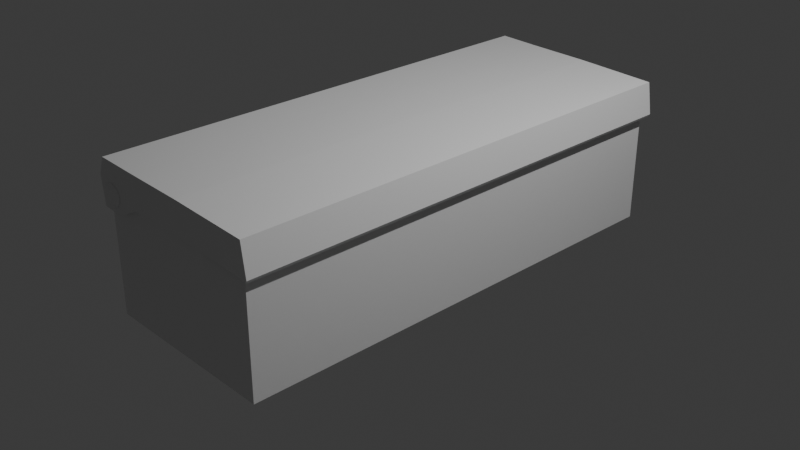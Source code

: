 # Source: garage_assets.blend  (saved by Blender 5.0.119; exported with 4.5.12 LTS)
import bpy
from mathutils import Matrix  # noqa: F401  (used for matrix-valued properties, if any)

bpy.ops.wm.read_factory_settings(use_empty=True)
scene = bpy.context.scene
scene.name = 'Scene'

# ---- collections
col_collection = bpy.data.collections.new('Collection'); scene.collection.children.link(col_collection)

# ---- materials (node trees are filled in below, after node groups)
mat_material = bpy.data.materials.new('Material')
mat_material.alpha_threshold = 0.0
mat_material.use_backface_culling_lightprobe_volume = False
mat_material.roughness = 0.5
mat_material.line_color = (0.0, 0.0, 0.0, 1.0)

# ---- material node trees
mat_material.use_nodes = True; mat_material.node_tree.nodes.clear()
_N = mat_material.node_tree.nodes; _L = mat_material.node_tree.links
n0 = _N.new('ShaderNodeOutputMaterial'); n0.name = 'Material Output'; n0.location = (200, 100)
n1 = _N.new('ShaderNodeBsdfPrincipled'); n1.name = 'Principled BSDF'; n1.location = (-200, 100)
_L.new(n1.outputs[0], n0.inputs[0])
n0.is_active_output = True

# ---- world
world_world = bpy.data.worlds.new('World'); scene.world = world_world
world_world.use_nodes = True; world_world.node_tree.nodes.clear()
_N = world_world.node_tree.nodes; _L = world_world.node_tree.links
n0 = _N.new('ShaderNodeOutputWorld'); n0.name = 'World Output'; n0.location = (200, 100)
n1 = _N.new('ShaderNodeBackground'); n1.name = 'Background'; n1.location = (-200, 100)
n1.inputs[0].default_value = (0.05088, 0.05088, 0.05088, 1.0)
_L.new(n1.outputs[0], n0.inputs[0])
n0.is_active_output = True
world_world.color = (0.05088, 0.05088, 0.05088)
world_world.sun_shadow_jitter_overblur = 0.0

# ---- cameras
cam_camera = bpy.data.cameras.new('Camera')
cam_camera.clip_end = 100.0
cam_camera.ortho_scale = 7.314

# ---- lights
light_light = bpy.data.lights.new('Light', 'POINT')
light_light.energy = 1000.0
light_light.shadow_soft_size = 0.1

# ---- meshes
me_cube = bpy.data.meshes.new('Cube')
me_cube.from_pydata([(1.0, 2.599, 1.0), (1.0, 2.599, -1.0), (-1.0, 2.599, 1.0), (-1.0, 2.599, -1.0), (-1.0, 0.0, -1.0), (1.0, 0.0, 1.0), (-1.0, 0.0, 1.0), (1.0, 0.0, -1.0)], [], [(4, 6, 2, 3), (3, 2, 0, 1), (1, 0, 5, 7), (3, 1, 7, 4)])
_uv = me_cube.uv_layers.new(name='UVMap')
_uv.uv.foreach_set('vector', [0.375, 0.125, 0.625, 0.125, 0.625, 0.25, 0.375, 0.25, 0.375, 0.25, 0.625, 0.25, 0.625, 0.5, 0.375, 0.5, 0.375, 0.5, 0.625, 0.5, 0.625, 0.625, 0.375, 0.625, 0.125, 0.5, 0.375, 0.5, 0.375, 0.625, 0.125, 0.625])
me_cube.materials.append(mat_material)
me_cube.use_mirror_vertex_groups = False
me_cube.update()
me_cube_001 = bpy.data.meshes.new('Cube.001')
me_cube_001.from_pydata([(-0.04131, 2.511, 0.681), (0.1484, 2.511, 0.6602), (0.4363, 2.511, -6.534), (0.7295, 2.511, -5.986), (-0.04131, 0.0001879, 0.681), (0.1484, 0.0001879, 0.6602), (0.4363, 0.0001884, -6.534), (0.7295, 0.0001884, -5.986), (-0.02806, 2.511, -1.337), (-0.305, 2.511, 0.2286), (0.2736, 2.511, -0.7612), (0.4804, 2.511, -3.044), (0.2736, 0.0001879, -0.7612), (0.4804, 0.0001879, -3.044), (-0.2434, 2.511, -0.5595), (0.3768, 2.511, -1.904), (0.3768, 0.0001879, -1.904), (-0.1923, 2.229, -0.1604), (-0.1923, 2.505, -0.1604), (-0.1647, 2.229, -0.3), (-0.1647, 2.505, -0.3), (-0.1195, 2.229, -0.3543), (-0.1195, 2.505, -0.3543), (-0.07408, 2.229, -0.3027), (-0.07408, 2.505, -0.3027), (-0.04576, 2.229, -0.1648), (-0.04576, 2.505, -0.1648), (-0.04537, 2.229, 0.006594), (-0.04537, 2.505, 0.006594), (-0.07304, 2.229, 0.1461), (-0.07304, 2.505, 0.1461), (-0.1182, 2.229, 0.2005), (-0.1182, 2.505, 0.2005), (-0.1636, 2.229, 0.1489), (-0.1636, 2.505, 0.1489), (-0.1919, 2.229, 0.011), (-0.1919, 2.505, 0.011), (-0.1869, 2.513, -0.4081), (-0.2279, 2.513, -0.2009), (-0.1198, 2.513, -0.4887), (-0.05238, 2.513, -0.4121), (-0.01035, 2.513, -0.2075), (-0.00976, 2.513, 0.04706), (-0.05084, 2.513, 0.2542), (-0.1179, 2.513, 0.3349), (-0.1853, 2.513, 0.2583), (-0.2274, 2.513, 0.0536), (-0.162, 2.546, -0.287), (-0.1881, 2.546, -0.1556), (-0.1195, 2.546, -0.3382), (-0.07668, 2.546, -0.2896), (-0.05002, 2.546, -0.1597), (-0.04964, 2.546, 0.001733), (-0.0757, 2.546, 0.1332), (-0.1182, 2.546, 0.1843), (-0.161, 2.546, 0.1357), (-0.1877, 2.546, 0.005878)], [], [(4, 5, 1, 0), (10, 1, 5, 12), (2, 3, 7, 6), (8, 11, 3, 2), (15, 10, 12, 16), (0, 1, 10, 9), (14, 15, 11, 8), (9, 10, 15, 14), (11, 15, 16, 13), (17, 18, 20, 19), (19, 20, 22, 21), (21, 22, 24, 23), (23, 24, 26, 25), (25, 26, 28, 27), (27, 28, 30, 29), (29, 30, 32, 31), (31, 32, 34, 33), (26, 24, 40, 41), (33, 34, 36, 35), (35, 36, 18, 17), (17, 19, 21, 23, 25, 27, 29, 31, 33, 35), (43, 42, 52, 53), (20, 18, 38, 37), (24, 22, 39, 40), (22, 20, 37, 39), (18, 36, 46, 38), (36, 34, 45, 46), (34, 32, 44, 45), (32, 30, 43, 44), (30, 28, 42, 43), (28, 26, 41, 42), (47, 48, 56, 55, 54, 53, 52, 51, 50, 49), (40, 39, 49, 50), (38, 46, 56, 48), (44, 43, 53, 54), (41, 40, 50, 51), (37, 38, 48, 47), (45, 44, 54, 55), (42, 41, 51, 52), (39, 37, 47, 49), (46, 45, 55, 56), (3, 11, 13, 7)])
_uv = me_cube_001.uv_layers.new(name='UVMap')
_uv.uv.foreach_set('vector', [0.375, 0.125, 0.625, 0.125, 0.625, 0.25, 0.375, 0.25, 0.8485, 0.5, 0.875, 0.5, 0.875, 0.625, 0.8485, 0.625, 0.375, 0.5, 0.625, 0.5, 0.625, 0.625, 0.375, 0.625, 0.375, 0.3598, 0.625, 0.3598, 0.625, 0.5, 0.375, 0.5, 0.8068, 0.5, 0.8485, 0.5, 0.8485, 0.625, 0.8068, 0.625, 0.375, 0.25, 0.625, 0.25, 0.625, 0.2765, 0.375, 0.2765, 0.375, 0.3182, 0.625, 0.3182, 0.625, 0.3598, 0.375, 0.3598, 0.375, 0.2765, 0.625, 0.2765, 0.625, 0.3182, 0.375, 0.3182, 0.7652, 0.5, 0.8068, 0.5, 0.8068, 0.625, 0.7652, 0.625, 1.0, 0.5, 1.0, 1.0, 0.9, 1.0, 0.9, 0.5, 0.9, 0.5, 0.9, 1.0, 0.8, 1.0, 0.8, 0.5, 0.8, 0.5, 0.8, 1.0, 0.7, 1.0, 0.7, 0.5, 0.7, 0.5, 0.7, 1.0, 0.6, 1.0, 0.6, 0.5, 0.6, 0.5, 0.6, 1.0, 0.5, 1.0, 0.5, 0.5, 0.5, 0.5, 0.5, 1.0, 0.4, 1.0, 0.4, 0.5, 0.4, 0.5, 0.4, 1.0, 0.3, 1.0, 0.3, 0.5, 0.3, 0.5, 0.3, 1.0, 0.2, 1.0, 0.2, 0.5, 0.6, 1.0, 0.7, 1.0, 0.7, 1.0, 0.6, 1.0, 0.2, 0.5, 0.2, 1.0, 0.1, 1.0, 0.1, 0.5, 0.1, 0.5, 0.1, 1.0, -7.451e-08, 1.0, -7.451e-08, 0.5, 0.75, 0.49, 0.8911, 0.4442, 0.9783, 0.3242, 0.9783, 0.1758, 0.8911, 0.05584, 0.75, 0.01, 0.6089, 0.05584, 0.5217, 0.1758, 0.5217, 0.3242, 0.6089, 0.4442, 0.4, 1.0, 0.5, 1.0, 0.5, 1.0, 0.4, 1.0, 0.9, 1.0, 1.0, 1.0, 1.0, 1.0, 0.9, 1.0, 0.7, 1.0, 0.8, 1.0, 0.8, 1.0, 0.7, 1.0, 0.8, 1.0, 0.9, 1.0, 0.9, 1.0, 0.8, 1.0, -7.451e-08, 1.0, 0.1, 1.0, 0.1, 1.0, -7.451e-08, 1.0, 0.1, 1.0, 0.2, 1.0, 0.2, 1.0, 0.1, 1.0, 0.2, 1.0, 0.3, 1.0, 0.3, 1.0, 0.2, 1.0, 0.3, 1.0, 0.4, 1.0, 0.4, 1.0, 0.3, 1.0, 0.4, 1.0, 0.5, 1.0, 0.5, 1.0, 0.4, 1.0, 0.5, 1.0, 0.6, 1.0, 0.6, 1.0, 0.5, 1.0, 0.3911, 0.4442, 0.25, 0.49, 0.1089, 0.4442, 0.02175, 0.3242, 0.02175, 0.1758, 0.1089, 0.05584, 0.25, 0.01, 0.3911, 0.05584, 0.4783, 0.1758, 0.4783, 0.3242, 0.7, 1.0, 0.8, 1.0, 0.8, 1.0, 0.7, 1.0, -7.451e-08, 1.0, 0.1, 1.0, 0.1, 1.0, -7.451e-08, 1.0, 0.3, 1.0, 0.4, 1.0, 0.4, 1.0, 0.3, 1.0, 0.6, 1.0, 0.7, 1.0, 0.7, 1.0, 0.6, 1.0, 0.9, 1.0, 1.0, 1.0, 1.0, 1.0, 0.9, 1.0, 0.2, 1.0, 0.3, 1.0, 0.3, 1.0, 0.2, 1.0, 0.5, 1.0, 0.6, 1.0, 0.6, 1.0, 0.5, 1.0, 0.8, 1.0, 0.9, 1.0, 0.9, 1.0, 0.8, 1.0, 0.1, 1.0, 0.2, 1.0, 0.2, 1.0, 0.1, 1.0, 0.625, 0.5, 0.7652, 0.5, 0.7652, 0.625, 0.625, 0.625])
me_cube_001.update()
me_cube_002 = bpy.data.meshes.new('Cube.002')
me_cube_002.from_pydata([(-1.0, -1.0, -1.0), (-1.0, -1.0, 1.0), (-1.0, 1.0, -1.0), (-1.0, 1.0, 1.0), (1.0, -1.0, -1.0), (1.0, -1.0, 1.0), (1.0, 1.0, -1.0), (1.0, 1.0, 1.0)], [], [(0, 1, 3, 2), (2, 3, 7, 6), (6, 7, 5, 4), (4, 5, 1, 0), (2, 6, 4, 0), (7, 3, 1, 5)])
_uv = me_cube_002.uv_layers.new(name='UVMap')
_uv.uv.foreach_set('vector', [0.375, 0.0, 0.625, 0.0, 0.625, 0.25, 0.375, 0.25, 0.375, 0.25, 0.625, 0.25, 0.625, 0.5, 0.375, 0.5, 0.375, 0.5, 0.625, 0.5, 0.625, 0.75, 0.375, 0.75, 0.375, 0.75, 0.625, 0.75, 0.625, 1.0, 0.375, 1.0, 0.125, 0.5, 0.375, 0.5, 0.375, 0.75, 0.125, 0.75, 0.625, 0.5, 0.875, 0.5, 0.875, 0.75, 0.625, 0.75])
me_cube_002.update()

# ---- objects
ob_cube = bpy.data.objects.new('Cube', me_cube)
ob_light = bpy.data.objects.new('Light', light_light)
ob_camera = bpy.data.objects.new('Camera', cam_camera)
ob_cube_001 = bpy.data.objects.new('Cube.001', me_cube_001)
ob_cube_002 = bpy.data.objects.new('Cube.002', me_cube_002)

# ---- transforms, parenting, visibility, modifiers, constraints
ob_cube.location = (0.0, 0.0, 0.2547)
ob_cube.scale = (1.0, 1.0, 0.7421)
ob_cube.lock_rotations_4d = False
ob_cube.empty_display_type = 'ARROWS'
ob_cube.lineart.crease_threshold = 0.0
_m = ob_cube.modifiers.new('Mirror', 'MIRROR')
_m.use_axis = (False, True, False)
_m.use_clip = True
_m = ob_cube.modifiers.new('Solidify', 'SOLIDIFY')
_m.thickness = 0.04
ob_light.location = (4.076, 1.005, 5.904)
ob_light.rotation_euler = (0.6503, 0.05522, 1.866)
ob_light.lock_rotations_4d = False
ob_light.empty_display_type = 'ARROWS'
ob_light.color = (0.0, 0.0, 0.0, 0.0)
ob_light.lineart.crease_threshold = 0.0
ob_camera.location = (7.359, -6.926, 4.958)
ob_camera.rotation_euler = (1.109, 0.0, 0.8149)
ob_camera.lock_rotations_4d = False
ob_camera.empty_display_type = 'ARROWS'
ob_camera.color = (0.0, 0.0, 0.0, 0.0)
ob_camera.display_type = 'WIRE'
ob_camera.lineart.crease_threshold = 0.0
ob_cube_001.location = (-0.8704, 4.995e-09, 0.9292)
ob_cube_001.rotation_euler = (2.768e-07, -1.238, -3.886e-07)
ob_cube_001.scale = (1.054, 1.054, 0.2929)
_m = ob_cube_001.modifiers.new('Mirror', 'MIRROR')
_m.use_axis = (False, True, False)
_m = ob_cube_001.modifiers.new('Solidify', 'SOLIDIFY')
_m.thickness = 0.04
ob_cube_002.location = (4.009, -2.539, -2.703)

# ---- collection membership
col_collection.objects.link(ob_cube)
col_collection.objects.link(ob_light)
col_collection.objects.link(ob_camera)
col_collection.objects.link(ob_cube_001)
col_collection.objects.link(ob_cube_002)

# ---- scene / render settings (as saved in the file)
scene.camera = ob_camera
scene.frame_start = 1; scene.frame_end = 250; scene.frame_set(1)
scene.render.engine = 'BLENDER_EEVEE_NEXT'
scene.render.bake_bias = 0.0
scene.render.bake_samples = 0
scene.cycles.sampling_pattern = 'TABULATED_SOBOL'
scene.eevee.use_volume_custom_range = False
bpy.context.view_layer.update()
